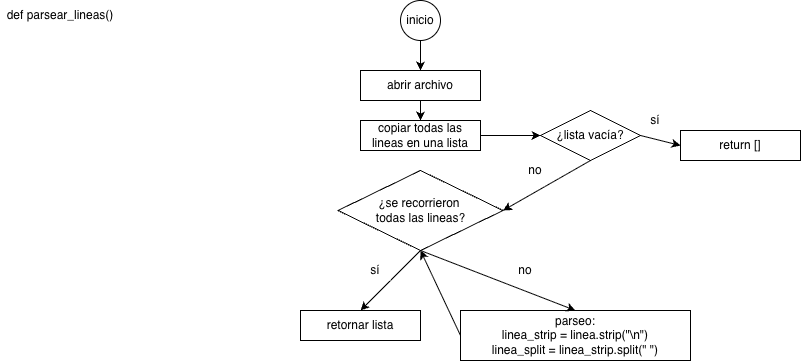

The diagram above was exported from draw.io. Its source (the exported page's mxGraphModel, read from the mxfile embedded in the PNG):
<mxGraphModel dx="838" dy="533" grid="1" gridSize="10" guides="1" tooltips="1" connect="1" arrows="1" fold="1" page="1" pageScale="1" pageWidth="850" pageHeight="1100" math="0" shadow="0">
  <root>
    <mxCell id="0" />
    <mxCell id="1" parent="0" />
    <mxCell id="JAC3LTe0OSEBY9kwbArr-1" parent="1" style="ellipse;whiteSpace=wrap;html=1;aspect=fixed;" value="inicio" vertex="1">
      <mxGeometry height="40" width="40" x="420" y="10" as="geometry" />
    </mxCell>
    <mxCell id="JAC3LTe0OSEBY9kwbArr-2" parent="1" style="rounded=0;whiteSpace=wrap;html=1;" value="abrir archivo" vertex="1">
      <mxGeometry height="30" width="120" x="380" y="80" as="geometry" />
    </mxCell>
    <mxCell id="JAC3LTe0OSEBY9kwbArr-4" parent="1" style="rounded=0;whiteSpace=wrap;html=1;" value="copiar todas las lineas en una lista" vertex="1">
      <mxGeometry height="30" width="120" x="380" y="130" as="geometry" />
    </mxCell>
    <mxCell id="JAC3LTe0OSEBY9kwbArr-5" parent="1" style="rhombus;whiteSpace=wrap;html=1;" value="¿lista vacía?" vertex="1">
      <mxGeometry height="50" width="100" x="560" y="120" as="geometry" />
    </mxCell>
    <mxCell id="JAC3LTe0OSEBY9kwbArr-6" edge="1" parent="1" source="JAC3LTe0OSEBY9kwbArr-5" style="edgeStyle=orthogonalEdgeStyle;rounded=0;orthogonalLoop=1;jettySize=auto;html=1;exitX=0.5;exitY=1;exitDx=0;exitDy=0;" target="JAC3LTe0OSEBY9kwbArr-5">
      <mxGeometry relative="1" as="geometry" />
    </mxCell>
    <mxCell id="JAC3LTe0OSEBY9kwbArr-7" parent="1" style="rhombus;whiteSpace=wrap;html=1;" value="¿se recorrieron&amp;nbsp;&lt;div&gt;todas las lineas?&lt;/div&gt;" vertex="1">
      <mxGeometry height="80" width="165" x="357.5" y="180" as="geometry" />
    </mxCell>
    <mxCell id="JAC3LTe0OSEBY9kwbArr-8" parent="1" style="rounded=0;whiteSpace=wrap;html=1;" value="retornar lista" vertex="1">
      <mxGeometry height="30" width="120" x="320" y="320" as="geometry" />
    </mxCell>
    <mxCell id="JAC3LTe0OSEBY9kwbArr-9" parent="1" style="rounded=0;whiteSpace=wrap;html=1;" value="parseo:&lt;div&gt;linea_strip = linea.strip(&quot;\n&quot;)&lt;/div&gt;&lt;div&gt;linea_split = linea_strip.split(&quot; &quot;)&lt;/div&gt;" vertex="1">
      <mxGeometry height="50" width="230" x="480" y="320" as="geometry" />
    </mxCell>
    <mxCell id="JAC3LTe0OSEBY9kwbArr-10" parent="1" style="rounded=0;whiteSpace=wrap;html=1;" value="return []" vertex="1">
      <mxGeometry height="30" width="120" x="700" y="140" as="geometry" />
    </mxCell>
    <mxCell id="JAC3LTe0OSEBY9kwbArr-11" edge="1" parent="1" source="JAC3LTe0OSEBY9kwbArr-1" style="endArrow=classic;html=1;rounded=0;exitX=0.5;exitY=1;exitDx=0;exitDy=0;entryX=0.5;entryY=0;entryDx=0;entryDy=0;" target="JAC3LTe0OSEBY9kwbArr-2" value="">
      <mxGeometry height="50" relative="1" width="50" as="geometry">
        <mxPoint x="520" y="230" as="sourcePoint" />
        <mxPoint x="570" y="180" as="targetPoint" />
      </mxGeometry>
    </mxCell>
    <mxCell id="JAC3LTe0OSEBY9kwbArr-12" edge="1" parent="1" source="JAC3LTe0OSEBY9kwbArr-2" style="endArrow=classic;html=1;rounded=0;exitX=0.5;exitY=1;exitDx=0;exitDy=0;entryX=0.5;entryY=0;entryDx=0;entryDy=0;" target="JAC3LTe0OSEBY9kwbArr-4" value="">
      <mxGeometry height="50" relative="1" width="50" as="geometry">
        <mxPoint x="460" y="90" as="sourcePoint" />
        <mxPoint x="460" y="110" as="targetPoint" />
      </mxGeometry>
    </mxCell>
    <mxCell id="JAC3LTe0OSEBY9kwbArr-13" edge="1" parent="1" source="JAC3LTe0OSEBY9kwbArr-4" style="endArrow=classic;html=1;rounded=0;exitX=1;exitY=0.5;exitDx=0;exitDy=0;entryX=0;entryY=0.5;entryDx=0;entryDy=0;" target="JAC3LTe0OSEBY9kwbArr-5" value="">
      <mxGeometry height="50" relative="1" width="50" as="geometry">
        <mxPoint x="460" y="130" as="sourcePoint" />
        <mxPoint x="460" y="150" as="targetPoint" />
      </mxGeometry>
    </mxCell>
    <mxCell id="JAC3LTe0OSEBY9kwbArr-14" edge="1" parent="1" source="JAC3LTe0OSEBY9kwbArr-5" style="endArrow=classic;html=1;rounded=0;exitX=1;exitY=0.5;exitDx=0;exitDy=0;entryX=0;entryY=0.5;entryDx=0;entryDy=0;" target="JAC3LTe0OSEBY9kwbArr-10" value="">
      <mxGeometry height="50" relative="1" width="50" as="geometry">
        <mxPoint x="640" y="140" as="sourcePoint" />
        <mxPoint x="640" y="160" as="targetPoint" />
      </mxGeometry>
    </mxCell>
    <mxCell id="JAC3LTe0OSEBY9kwbArr-15" edge="1" parent="1" source="JAC3LTe0OSEBY9kwbArr-5" style="endArrow=classic;html=1;rounded=0;exitX=0.5;exitY=1;exitDx=0;exitDy=0;entryX=1;entryY=0.5;entryDx=0;entryDy=0;" target="JAC3LTe0OSEBY9kwbArr-7" value="">
      <mxGeometry height="50" relative="1" width="50" as="geometry">
        <mxPoint x="670" y="170" as="sourcePoint" />
        <mxPoint x="670" y="190" as="targetPoint" />
      </mxGeometry>
    </mxCell>
    <mxCell id="JAC3LTe0OSEBY9kwbArr-16" edge="1" parent="1" style="endArrow=classic;html=1;rounded=0;entryX=0.5;entryY=0;entryDx=0;entryDy=0;" target="JAC3LTe0OSEBY9kwbArr-9" value="">
      <mxGeometry height="50" relative="1" width="50" as="geometry">
        <mxPoint x="440" y="260" as="sourcePoint" />
        <mxPoint x="680" y="220" as="targetPoint" />
      </mxGeometry>
    </mxCell>
    <mxCell id="JAC3LTe0OSEBY9kwbArr-17" edge="1" parent="1" style="endArrow=classic;html=1;rounded=0;entryX=0.5;entryY=0;entryDx=0;entryDy=0;" target="JAC3LTe0OSEBY9kwbArr-8" value="">
      <mxGeometry height="50" relative="1" width="50" as="geometry">
        <mxPoint x="440" y="260" as="sourcePoint" />
        <mxPoint x="590" y="340" as="targetPoint" />
      </mxGeometry>
    </mxCell>
    <mxCell id="JAC3LTe0OSEBY9kwbArr-18" parent="1" style="rounded=0;whiteSpace=wrap;html=1;strokeColor=none;" value="sí" vertex="1">
      <mxGeometry height="20" width="30" x="660" y="120" as="geometry" />
    </mxCell>
    <mxCell id="JAC3LTe0OSEBY9kwbArr-19" parent="1" style="rounded=0;whiteSpace=wrap;html=1;strokeColor=none;" value="no" vertex="1">
      <mxGeometry height="20" width="30" x="540" y="170" as="geometry" />
    </mxCell>
    <mxCell id="JAC3LTe0OSEBY9kwbArr-20" parent="1" style="rounded=0;whiteSpace=wrap;html=1;strokeColor=none;" value="sí" vertex="1">
      <mxGeometry height="20" width="30" x="380" y="270" as="geometry" />
    </mxCell>
    <mxCell id="JAC3LTe0OSEBY9kwbArr-21" parent="1" style="rounded=0;whiteSpace=wrap;html=1;strokeColor=none;" value="no" vertex="1">
      <mxGeometry height="20" width="30" x="530" y="270" as="geometry" />
    </mxCell>
    <mxCell id="JAC3LTe0OSEBY9kwbArr-22" edge="1" parent="1" source="JAC3LTe0OSEBY9kwbArr-9" style="endArrow=classic;html=1;rounded=0;entryX=0.5;entryY=1;entryDx=0;entryDy=0;exitX=0;exitY=0.5;exitDx=0;exitDy=0;" target="JAC3LTe0OSEBY9kwbArr-7" value="">
      <mxGeometry height="50" relative="1" width="50" as="geometry">
        <mxPoint x="470" y="300" as="sourcePoint" />
        <mxPoint x="410" y="360" as="targetPoint" />
      </mxGeometry>
    </mxCell>
    <mxCell id="JAC3LTe0OSEBY9kwbArr-24" parent="1" style="rounded=0;whiteSpace=wrap;html=1;strokeColor=none;" value="def parsear_lineas()" vertex="1">
      <mxGeometry height="30" width="120" x="20" y="10" as="geometry" />
    </mxCell>
  </root>
</mxGraphModel>